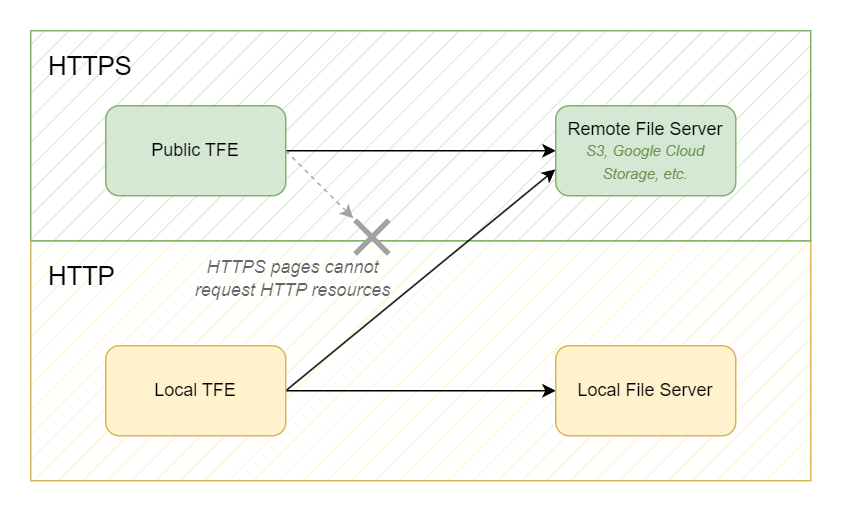

The diagram above was exported from draw.io. Its source (the exported page's mxGraphModel, read from the mxfile embedded in the PNG):
<mxGraphModel dx="819" dy="426" grid="1" gridSize="10" guides="1" tooltips="1" connect="1" arrows="1" fold="1" page="1" pageScale="1" pageWidth="850" pageHeight="1100" math="0" shadow="0">
  <root>
    <mxCell id="0" />
    <mxCell id="1" parent="0" />
    <mxCell id="SuHNlGR7LvbDHFsf-3Hr-10" value="" style="rounded=0;whiteSpace=wrap;html=1;fillStyle=hatch;fillColor=#fff2cc;strokeColor=#d6b656;" parent="1" vertex="1">
      <mxGeometry x="140" y="300" width="520" height="160" as="geometry" />
    </mxCell>
    <mxCell id="SuHNlGR7LvbDHFsf-3Hr-9" value="" style="rounded=0;whiteSpace=wrap;html=1;fillStyle=hatch;fillColor=#d5e8d4;strokeColor=#82b366;" parent="1" vertex="1">
      <mxGeometry x="140" y="160" width="520" height="140" as="geometry" />
    </mxCell>
    <mxCell id="SuHNlGR7LvbDHFsf-3Hr-5" style="edgeStyle=orthogonalEdgeStyle;rounded=0;orthogonalLoop=1;jettySize=auto;html=1;" parent="1" source="SuHNlGR7LvbDHFsf-3Hr-1" target="SuHNlGR7LvbDHFsf-3Hr-4" edge="1">
      <mxGeometry relative="1" as="geometry" />
    </mxCell>
    <mxCell id="SuHNlGR7LvbDHFsf-3Hr-1" value="Public TFE" style="rounded=1;whiteSpace=wrap;html=1;fillColor=#d5e8d4;strokeColor=#82b366;" parent="1" vertex="1">
      <mxGeometry x="190" y="210" width="120" height="60" as="geometry" />
    </mxCell>
    <mxCell id="SuHNlGR7LvbDHFsf-3Hr-8" style="edgeStyle=orthogonalEdgeStyle;rounded=0;orthogonalLoop=1;jettySize=auto;html=1;" parent="1" source="SuHNlGR7LvbDHFsf-3Hr-2" target="SuHNlGR7LvbDHFsf-3Hr-3" edge="1">
      <mxGeometry relative="1" as="geometry" />
    </mxCell>
    <mxCell id="SuHNlGR7LvbDHFsf-3Hr-11" style="rounded=0;orthogonalLoop=1;jettySize=auto;html=1;entryX=-0.002;entryY=0.707;entryDx=0;entryDy=0;exitX=1;exitY=0.5;exitDx=0;exitDy=0;entryPerimeter=0;" parent="1" source="SuHNlGR7LvbDHFsf-3Hr-2" target="SuHNlGR7LvbDHFsf-3Hr-4" edge="1">
      <mxGeometry relative="1" as="geometry" />
    </mxCell>
    <mxCell id="SuHNlGR7LvbDHFsf-3Hr-2" value="Local TFE" style="rounded=1;whiteSpace=wrap;html=1;fillColor=#fff2cc;strokeColor=#d6b656;" parent="1" vertex="1">
      <mxGeometry x="190" y="370" width="120" height="60" as="geometry" />
    </mxCell>
    <mxCell id="SuHNlGR7LvbDHFsf-3Hr-3" value="Local File Server" style="rounded=1;whiteSpace=wrap;html=1;fillColor=#fff2cc;strokeColor=#d6b656;" parent="1" vertex="1">
      <mxGeometry x="490" y="370" width="120" height="60" as="geometry" />
    </mxCell>
    <mxCell id="SuHNlGR7LvbDHFsf-3Hr-4" value="Remote File Server&lt;div&gt;&lt;font color=&quot;#6a9153&quot; style=&quot;font-size: 10px;&quot;&gt;&lt;i style=&quot;&quot;&gt;S3, Google Cloud Storage, etc.&lt;/i&gt;&lt;/font&gt;&lt;br&gt;&lt;/div&gt;" style="rounded=1;whiteSpace=wrap;html=1;fillColor=#d5e8d4;strokeColor=#82b366;" parent="1" vertex="1">
      <mxGeometry x="490" y="210" width="120" height="60" as="geometry" />
    </mxCell>
    <mxCell id="SuHNlGR7LvbDHFsf-3Hr-12" value="HTTPS" style="text;html=1;strokeColor=none;fillColor=none;align=left;verticalAlign=middle;whiteSpace=wrap;rounded=0;fontSize=17;" parent="1" vertex="1">
      <mxGeometry x="150" y="170" width="60" height="30" as="geometry" />
    </mxCell>
    <mxCell id="SuHNlGR7LvbDHFsf-3Hr-13" value="HTTP" style="text;html=1;strokeColor=none;fillColor=none;align=left;verticalAlign=middle;whiteSpace=wrap;rounded=0;fontSize=17;" parent="1" vertex="1">
      <mxGeometry x="150" y="310" width="60" height="30" as="geometry" />
    </mxCell>
    <mxCell id="SuHNlGR7LvbDHFsf-3Hr-14" value="HTTPS pages cannot request HTTP resources" style="text;html=1;strokeColor=none;fillColor=none;align=center;verticalAlign=middle;whiteSpace=wrap;rounded=0;fontStyle=2;textOpacity=60;" parent="1" vertex="1">
      <mxGeometry x="245" y="310" width="140" height="30" as="geometry" />
    </mxCell>
    <mxCell id="SuHNlGR7LvbDHFsf-3Hr-16" value="" style="rounded=0;orthogonalLoop=1;jettySize=auto;html=1;fillColor=#f8cecc;strokeColor=#A2A2A2;dashed=1;" parent="1" target="SuHNlGR7LvbDHFsf-3Hr-15" edge="1">
      <mxGeometry relative="1" as="geometry">
        <mxPoint x="310" y="240" as="sourcePoint" />
        <mxPoint x="460" y="350" as="targetPoint" />
      </mxGeometry>
    </mxCell>
    <mxCell id="SuHNlGR7LvbDHFsf-3Hr-15" value="" style="shape=mxgraph.mockup.markup.redX;fillColor=#A2A2A2;html=1;shadow=0;whiteSpace=wrap;strokeColor=none;fontColor=#ffffff;" parent="1" vertex="1">
      <mxGeometry x="355" y="285" width="25" height="25" as="geometry" />
    </mxCell>
  </root>
</mxGraphModel>